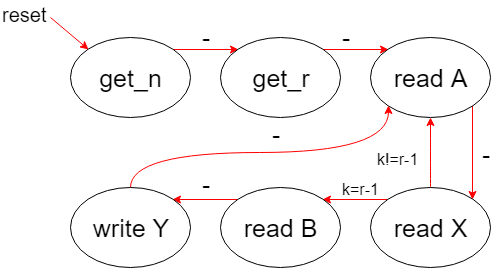

The diagram above was exported from draw.io. Its source (the exported page's mxGraphModel, read from the mxfile embedded in the PNG):
<mxGraphModel dx="1837" dy="550" grid="1" gridSize="10" guides="1" tooltips="1" connect="1" arrows="1" fold="1" page="1" pageScale="1" pageWidth="827" pageHeight="1169" math="0" shadow="0">
  <root>
    <mxCell id="0" />
    <mxCell id="1" parent="0" />
    <mxCell id="Fx4LxHfzv7jbrj2tUoMs-7" style="edgeStyle=orthogonalEdgeStyle;rounded=0;orthogonalLoop=1;jettySize=auto;html=1;exitX=1;exitY=0;exitDx=0;exitDy=0;entryX=0;entryY=0;entryDx=0;entryDy=0;strokeColor=#FF0000;" edge="1" parent="1" source="Fx4LxHfzv7jbrj2tUoMs-1" target="Fx4LxHfzv7jbrj2tUoMs-2">
      <mxGeometry relative="1" as="geometry" />
    </mxCell>
    <mxCell id="Fx4LxHfzv7jbrj2tUoMs-1" value="&lt;font style=&quot;font-size: 25px&quot;&gt;get_n&lt;/font&gt;" style="ellipse;whiteSpace=wrap;html=1;" vertex="1" parent="1">
      <mxGeometry x="20" y="60" width="120" height="80" as="geometry" />
    </mxCell>
    <mxCell id="Fx4LxHfzv7jbrj2tUoMs-8" style="edgeStyle=orthogonalEdgeStyle;rounded=0;orthogonalLoop=1;jettySize=auto;html=1;exitX=1;exitY=0;exitDx=0;exitDy=0;entryX=0;entryY=0;entryDx=0;entryDy=0;strokeColor=#FF0000;" edge="1" parent="1" source="Fx4LxHfzv7jbrj2tUoMs-2" target="Fx4LxHfzv7jbrj2tUoMs-3">
      <mxGeometry relative="1" as="geometry" />
    </mxCell>
    <mxCell id="Fx4LxHfzv7jbrj2tUoMs-2" value="&lt;font style=&quot;font-size: 25px&quot;&gt;get_r&lt;/font&gt;" style="ellipse;whiteSpace=wrap;html=1;" vertex="1" parent="1">
      <mxGeometry x="170" y="60" width="120" height="80" as="geometry" />
    </mxCell>
    <mxCell id="Fx4LxHfzv7jbrj2tUoMs-9" style="edgeStyle=orthogonalEdgeStyle;rounded=0;orthogonalLoop=1;jettySize=auto;html=1;exitX=1;exitY=1;exitDx=0;exitDy=0;entryX=1;entryY=0;entryDx=0;entryDy=0;strokeColor=#FF0000;" edge="1" parent="1" source="Fx4LxHfzv7jbrj2tUoMs-3" target="Fx4LxHfzv7jbrj2tUoMs-4">
      <mxGeometry relative="1" as="geometry" />
    </mxCell>
    <mxCell id="Fx4LxHfzv7jbrj2tUoMs-3" value="&lt;font style=&quot;font-size: 25px&quot;&gt;read A&lt;/font&gt;" style="ellipse;whiteSpace=wrap;html=1;" vertex="1" parent="1">
      <mxGeometry x="320" y="60" width="120" height="80" as="geometry" />
    </mxCell>
    <mxCell id="Fx4LxHfzv7jbrj2tUoMs-10" style="edgeStyle=orthogonalEdgeStyle;rounded=0;orthogonalLoop=1;jettySize=auto;html=1;exitX=0;exitY=0;exitDx=0;exitDy=0;entryX=1;entryY=0;entryDx=0;entryDy=0;strokeColor=#FF0000;" edge="1" parent="1" source="Fx4LxHfzv7jbrj2tUoMs-4" target="Fx4LxHfzv7jbrj2tUoMs-5">
      <mxGeometry relative="1" as="geometry" />
    </mxCell>
    <mxCell id="Fx4LxHfzv7jbrj2tUoMs-13" style="edgeStyle=orthogonalEdgeStyle;curved=1;rounded=0;orthogonalLoop=1;jettySize=auto;html=1;exitX=0.5;exitY=0;exitDx=0;exitDy=0;entryX=0.5;entryY=1;entryDx=0;entryDy=0;strokeColor=#FF0000;" edge="1" parent="1" source="Fx4LxHfzv7jbrj2tUoMs-4" target="Fx4LxHfzv7jbrj2tUoMs-3">
      <mxGeometry relative="1" as="geometry" />
    </mxCell>
    <mxCell id="Fx4LxHfzv7jbrj2tUoMs-4" value="&lt;font style=&quot;font-size: 25px&quot;&gt;read X&lt;/font&gt;" style="ellipse;whiteSpace=wrap;html=1;" vertex="1" parent="1">
      <mxGeometry x="320" y="210" width="120" height="80" as="geometry" />
    </mxCell>
    <mxCell id="Fx4LxHfzv7jbrj2tUoMs-11" style="edgeStyle=orthogonalEdgeStyle;rounded=0;orthogonalLoop=1;jettySize=auto;html=1;exitX=0;exitY=0;exitDx=0;exitDy=0;entryX=1;entryY=0;entryDx=0;entryDy=0;strokeColor=#FF0000;" edge="1" parent="1" source="Fx4LxHfzv7jbrj2tUoMs-5" target="Fx4LxHfzv7jbrj2tUoMs-6">
      <mxGeometry relative="1" as="geometry" />
    </mxCell>
    <mxCell id="Fx4LxHfzv7jbrj2tUoMs-5" value="&lt;font style=&quot;font-size: 25px&quot;&gt;read B&lt;/font&gt;" style="ellipse;whiteSpace=wrap;html=1;" vertex="1" parent="1">
      <mxGeometry x="170" y="210" width="120" height="80" as="geometry" />
    </mxCell>
    <mxCell id="Fx4LxHfzv7jbrj2tUoMs-12" style="edgeStyle=orthogonalEdgeStyle;rounded=0;orthogonalLoop=1;jettySize=auto;html=1;exitX=0.5;exitY=0;exitDx=0;exitDy=0;strokeColor=#FF0000;curved=1;entryX=0;entryY=1;entryDx=0;entryDy=0;" edge="1" parent="1" source="Fx4LxHfzv7jbrj2tUoMs-6" target="Fx4LxHfzv7jbrj2tUoMs-3">
      <mxGeometry relative="1" as="geometry" />
    </mxCell>
    <mxCell id="Fx4LxHfzv7jbrj2tUoMs-6" value="&lt;font style=&quot;font-size: 25px&quot;&gt;write Y&lt;/font&gt;" style="ellipse;whiteSpace=wrap;html=1;" vertex="1" parent="1">
      <mxGeometry x="20" y="210" width="120" height="80" as="geometry" />
    </mxCell>
    <mxCell id="Fx4LxHfzv7jbrj2tUoMs-14" value="" style="endArrow=classic;html=1;strokeColor=#FF0000;entryX=0;entryY=0;entryDx=0;entryDy=0;" edge="1" parent="1" target="Fx4LxHfzv7jbrj2tUoMs-1">
      <mxGeometry width="50" height="50" relative="1" as="geometry">
        <mxPoint y="40" as="sourcePoint" />
        <mxPoint x="20" y="20" as="targetPoint" />
        <Array as="points">
          <mxPoint y="40" />
        </Array>
      </mxGeometry>
    </mxCell>
    <mxCell id="Fx4LxHfzv7jbrj2tUoMs-15" value="&lt;font style=&quot;font-size: 20px&quot;&gt;reset&lt;/font&gt;" style="text;html=1;resizable=0;points=[];autosize=1;align=left;verticalAlign=top;spacingTop=-4;" vertex="1" parent="1">
      <mxGeometry x="-50" y="23" width="60" height="20" as="geometry" />
    </mxCell>
    <mxCell id="Fx4LxHfzv7jbrj2tUoMs-16" value="&lt;font style=&quot;font-size: 25px&quot;&gt;-&lt;/font&gt;" style="text;html=1;resizable=0;points=[];autosize=1;align=left;verticalAlign=top;spacingTop=-4;" vertex="1" parent="1">
      <mxGeometry x="150" y="43" width="20" height="20" as="geometry" />
    </mxCell>
    <mxCell id="Fx4LxHfzv7jbrj2tUoMs-17" value="&lt;font style=&quot;font-size: 25px&quot;&gt;-&lt;/font&gt;" style="text;html=1;resizable=0;points=[];autosize=1;align=left;verticalAlign=top;spacingTop=-4;" vertex="1" parent="1">
      <mxGeometry x="290" y="43" width="20" height="20" as="geometry" />
    </mxCell>
    <mxCell id="Fx4LxHfzv7jbrj2tUoMs-18" value="&lt;font style=&quot;font-size: 25px&quot;&gt;-&lt;/font&gt;" style="text;html=1;resizable=0;points=[];autosize=1;align=left;verticalAlign=top;spacingTop=-4;" vertex="1" parent="1">
      <mxGeometry x="430" y="160" width="20" height="20" as="geometry" />
    </mxCell>
    <mxCell id="Fx4LxHfzv7jbrj2tUoMs-19" value="&lt;font style=&quot;font-size: 25px&quot;&gt;-&lt;/font&gt;" style="text;html=1;resizable=0;points=[];autosize=1;align=left;verticalAlign=top;spacingTop=-4;" vertex="1" parent="1">
      <mxGeometry x="150" y="190" width="20" height="20" as="geometry" />
    </mxCell>
    <mxCell id="Fx4LxHfzv7jbrj2tUoMs-20" value="&lt;font style=&quot;font-size: 25px&quot;&gt;-&lt;/font&gt;" style="text;html=1;resizable=0;points=[];autosize=1;align=left;verticalAlign=top;spacingTop=-4;" vertex="1" parent="1">
      <mxGeometry x="220" y="140" width="20" height="20" as="geometry" />
    </mxCell>
    <mxCell id="Fx4LxHfzv7jbrj2tUoMs-21" value="&lt;font style=&quot;font-size: 16px&quot;&gt;k=r-1&lt;/font&gt;" style="text;html=1;resizable=0;points=[];autosize=1;align=left;verticalAlign=top;spacingTop=-4;" vertex="1" parent="1">
      <mxGeometry x="290" y="200" width="50" height="20" as="geometry" />
    </mxCell>
    <mxCell id="Fx4LxHfzv7jbrj2tUoMs-22" value="&lt;font style=&quot;font-size: 16px&quot;&gt;k!=r-1&lt;/font&gt;" style="text;html=1;resizable=0;points=[];autosize=1;align=left;verticalAlign=top;spacingTop=-4;" vertex="1" parent="1">
      <mxGeometry x="325" y="170" width="60" height="20" as="geometry" />
    </mxCell>
  </root>
</mxGraphModel>